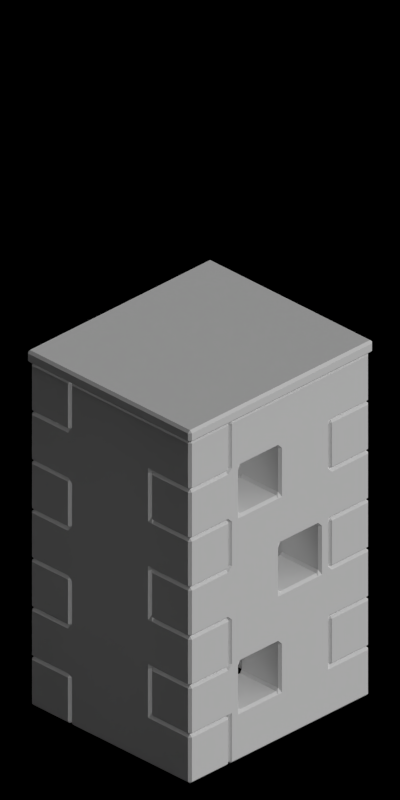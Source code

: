 # Source: 4657-5459.blend  (saved by Blender 2.63.0; exported with 4.5.12 LTS)
import bpy
from mathutils import Matrix  # noqa: F401  (used for matrix-valued properties, if any)

bpy.ops.wm.read_factory_settings(use_empty=True)
scene = bpy.context.scene
scene.name = 'Scene'

# ---- collections
col_collection_1 = bpy.data.collections.new('Collection 1'); scene.collection.children.link(col_collection_1)

# ---- materials (node trees are filled in below, after node groups)
mat_toyland_beige = bpy.data.materials.new('Toyland_Beige')
mat_toyland_beigedark = bpy.data.materials.new('Toyland_BeigeDark')
mat_toyland_green = bpy.data.materials.new('Toyland_Green')

# ---- material node trees

# ---- world
world_world = bpy.data.worlds.new('World'); scene.world = world_world
world_world.color = (0.0, 0.0, 0.0)
world_world.use_sun_shadow = False
world_world.sun_shadow_jitter_overblur = 0.0
world_world.cycles.sampling_method = 'MANUAL'
world_world.cycles.sample_map_resolution = 256
world_world.light_settings.ao_factor = 0.5

# ---- cameras
cam_camera = bpy.data.cameras.new('Camera')
cam_camera.type = 'ORTHO'
cam_camera.clip_start = 0.001
cam_camera.clip_end = 100.0
cam_camera.lens = 35.0
cam_camera.sensor_width = 32.0
cam_camera.sensor_height = 18.0
cam_camera.ortho_scale = 5.656
cam_camera.dof.focus_distance = 0.0
cam_camera.dof.aperture_fstop = 128.0

# ---- lights
light_lamp_004 = bpy.data.lights.new('Lamp.004', 'SUN')
light_lamp_004.transmission_factor = 0.0
light_lamp_004.cutoff_distance = 30.0
light_lamp_004.angle = 1.571
light_lamp_004.energy = 1.0
light_lamp_004.shadow_buffer_clip_start = 1.001
light_lamp_004.shadow_soft_size = 1.0
light_lamp_004.shadow_cascade_max_distance = 1000.0
light_lamp_004.cycles.use_multiple_importance_sampling = False
light_lamp_003 = bpy.data.lights.new('Lamp.003', 'SUN')
light_lamp_003.transmission_factor = 0.0
light_lamp_003.cutoff_distance = 30.0
light_lamp_003.use_shadow = False
light_lamp_003.angle = 1.571
light_lamp_003.energy = 1.0
light_lamp_003.shadow_buffer_clip_start = 1.001
light_lamp_003.shadow_soft_size = 1.0
light_lamp_003.shadow_cascade_max_distance = 1000.0
light_lamp_003.cycles.use_multiple_importance_sampling = False

# ---- meshes
me_cube_006 = bpy.data.meshes.new('Cube.006')
me_cube_006.from_pydata([(-0.9, 0.4, 1.2), (0.5, 0.8, 0.0), (0.5, 0.8, 0.4), (0.5, 0.4, 0.4), (0.5, 0.4, 0.0), (-0.9, 0.4, 0.8), (0.5, 0.4, 0.8), (0.5, 0.4, 1.2), (-0.9, 0.4, 0.0), (-0.9, 0.4, 0.4), (-0.9, 0.8, 0.4), (-0.9, 0.8, 0.0), (-0.5, 0.4, 0.4), (-0.5, 0.8, 0.4), (-0.5, 0.4, 0.0), (-0.5, 0.8, 0.0), (0.9, 0.8, 0.4), (0.9, 0.4, 0.4), (0.5, 0.8, 1.2), (0.5, 0.8, 0.8), (0.9, 0.8, 0.8), (0.9, 0.4, 0.8), (-0.9, 0.8, 1.2), (-0.9, 0.8, 0.8), (-0.5, 0.4, 1.2), (-0.5, 0.8, 1.2), (-0.5, 0.4, 0.8), (-0.5, 0.8, 0.8), (0.9, 0.8, 1.2), (0.9, 0.4, 1.2), (0.9, 0.8, 1.6), (0.9, 0.4, 1.6), (-0.9, 0.4, 2.0), (-0.9, 0.4, 1.6), (0.5, 0.4, 1.6), (0.5, 0.4, 2.0), (0.5, 0.8, 2.0), (0.5, 0.8, 1.6), (-0.9, 0.8, 2.0), (-0.9, 0.8, 1.6), (-0.5, 0.4, 2.0), (-0.5, 0.8, 2.0), (-0.5, 0.4, 1.6), (-0.5, 0.8, 1.6), (0.9, 0.8, 2.0), (0.9, 0.4, 2.0), (0.9, 0.8, 2.4), (0.9, 0.4, 2.4), (-0.9, 0.4, 2.8), (-0.9, 0.4, 2.4), (0.5, 0.4, 2.4), (0.5, 0.4, 2.8), (0.5, 0.8, 2.8), (0.5, 0.8, 2.4), (-0.9, 0.8, 2.8), (-0.9, 0.8, 2.4), (-0.5, 0.4, 2.8), (-0.5, 0.8, 2.8), (-0.5, 0.4, 2.4), (-0.5, 0.8, 2.4), (0.4, 0.8, 0.4), (0.4, 0.8, 0.0), (0.4, 0.4, 0.0), (0.4, 0.8, 1.2), (0.4, 0.8, 0.8), (0.4, 0.4, 1.2), (0.4, 0.4, 0.8), (0.4, 0.8, 2.0), (0.4, 0.8, 1.6), (0.4, 0.4, 1.6), (0.4, 0.8, 2.8), (0.4, 0.8, 2.4), (0.4, 0.4, 2.8), (9.686e-08, 0.4, 0.8), (9.686e-08, 0.8, 0.8), (9.686e-08, 0.8, 1.2), (9.686e-08, 0.4, 0.0), (9.686e-08, 0.4, 0.4), (9.686e-08, 0.8, 0.0), (9.686e-08, 0.8, 0.4), (9.686e-08, 0.8, 1.6), (9.686e-08, 0.8, 2.0), (-0.4, 0.8, 2.0), (-0.4, 0.8, 1.6), (-0.4, 0.4, 2.0), (9.686e-08, 0.4, 2.8), (9.686e-08, 0.8, 2.4), (9.686e-08, 0.8, 2.8), (-0.4, 0.8, 2.8), (-0.4, 0.8, 2.4), (-0.4, 0.4, 2.8), (-0.4, 0.4, 2.4), (0.4, 0.4, 2.4), (0.4, 0.4, 2.0), (0.4, 0.4, 0.4), (-0.4, 0.8, 1.2), (-0.4, 0.8, 0.8), (-0.4, 0.4, 1.2), (-0.4, 0.4, 0.8), (-0.4, 0.8, 0.4), (-0.4, 0.8, 0.0), (-0.4, 0.4, 0.4), (-0.4, 0.4, 0.0), (1.366e-07, 0.4, 1.2), (1.366e-07, 0.4, 1.6), (1.366e-07, 0.4, 2.0), (-0.4, 0.4, 1.6), (1.366e-07, 0.4, 2.4)], [], [(13, 12, 9, 10), (90, 56, 57, 88), (63, 64, 19, 18), (1, 4, 3, 2), (10, 9, 8, 11), (12, 14, 8, 9), (18, 7, 29, 28), (10, 11, 15, 13), (11, 8, 14, 15), (23, 5, 26, 27), (22, 23, 27, 25), (24, 26, 5, 0), (22, 0, 5, 23), (19, 6, 7, 18), (2, 3, 17, 16), (25, 24, 0, 22), (60, 61, 1, 2), (61, 62, 4, 1), (101, 102, 14, 12), (16, 17, 21, 20), (97, 98, 26, 24), (28, 29, 31, 30), (67, 68, 37, 36), (36, 35, 45, 44), (30, 31, 34, 37), (39, 33, 42, 43), (38, 39, 43, 41), (40, 42, 33, 32), (38, 32, 33, 39), (37, 34, 35, 36), (41, 40, 32, 38), (44, 45, 47, 46), (37, 18, 28, 30), (69, 34, 7, 65), (7, 34, 31, 29), (70, 71, 53, 52), (63, 18, 37, 68), (60, 2, 19, 64), (3, 6, 21, 17), (19, 2, 16, 20), (55, 49, 58, 59), (54, 55, 59, 57), (56, 58, 49, 48), (54, 48, 49, 55), (53, 50, 51, 52), (57, 56, 48, 54), (90, 91, 58, 56), (20, 21, 6, 19), (12, 13, 27, 26), (24, 25, 43, 42), (35, 50, 47, 45), (53, 36, 44, 46), (46, 47, 50, 53), (40, 41, 59, 58), (67, 36, 53, 71), (51, 72, 70, 52), (75, 74, 64, 63), (79, 78, 61, 60), (78, 76, 62, 61), (7, 6, 66, 65), (81, 80, 68, 67), (87, 86, 71, 70), (75, 63, 68, 80), (75, 80, 104, 103), (72, 92, 107, 85), (100, 102, 76, 78), (82, 83, 80, 81), (72, 85, 87, 70), (57, 59, 89, 88), (15, 14, 102, 100), (95, 96, 74, 75), (60, 64, 66, 94), (98, 73, 77, 101), (25, 27, 96, 95), (26, 98, 101, 12), (67, 71, 92, 93), (41, 82, 89, 59), (88, 89, 86, 87), (82, 81, 86, 89), (99, 79, 74, 96), (99, 100, 78, 79), (105, 104, 106, 84), (13, 15, 100, 99), (25, 95, 83, 43), (77, 76, 102, 101), (85, 90, 88, 87), (35, 34, 69, 93), (97, 106, 83, 95), (13, 99, 96, 27), (58, 91, 84, 40), (104, 69, 65, 103), (93, 69, 104, 105), (41, 43, 83, 82), (81, 67, 93, 105), (107, 92, 71, 86), (77, 73, 74, 79), (3, 4, 62, 94), (106, 104, 80, 83), (66, 6, 3, 94), (65, 66, 73, 103), (105, 107, 86, 81), (84, 106, 42, 40), (42, 106, 97, 24), (51, 50, 92, 72), (91, 107, 105, 84), (94, 62, 76, 77), (73, 66, 64, 74), (92, 50, 35, 93), (103, 73, 98, 97), (85, 107, 91, 90), (95, 75, 103, 97), (79, 60, 94, 77)])
me_cube_006.materials.append(mat_toyland_beige)
me_cube_006.use_remesh_preserve_volume = False
me_cube_006.use_remesh_preserve_attributes = False
me_cube_006.use_mirror_vertex_groups = False
me_cube_006.update()
me_cube_001 = bpy.data.meshes.new('Cube.001')
me_cube_001.from_pydata([(-0.8, 0.5, 1.2), (0.4, 0.9, 0.0), (0.4, 0.9, 0.4), (0.4, 0.5, 0.4), (0.4, 0.5, 0.0), (-0.8, 0.5, 0.8), (0.4, 0.5, 0.8), (0.4, 0.5, 1.2), (-0.8, 0.5, 0.0), (-0.8, 0.5, 0.4), (-0.8, 0.9, 0.4), (-0.8, 0.9, 0.0), (-0.4, 0.5, 0.4), (-0.4, 0.9, 0.4), (-0.4, 0.5, 0.0), (-0.4, 0.9, 0.0), (0.8, 0.9, 0.4), (0.8, 0.5, 0.4), (0.4, 0.9, 1.2), (0.4, 0.9, 0.8), (0.8, 0.9, 0.8), (0.8, 0.5, 0.8), (-0.8, 0.9, 1.2), (-0.8, 0.9, 0.8), (-0.4, 0.5, 1.2), (-0.4, 0.9, 1.2), (-0.4, 0.5, 0.8), (-0.4, 0.9, 0.8), (0.8, 0.9, 1.2), (0.8, 0.5, 1.2), (0.8, 0.9, 1.6), (0.8, 0.5, 1.6), (-0.8, 0.5, 2.0), (-0.8, 0.5, 1.6), (0.4, 0.5, 1.6), (0.4, 0.5, 2.0), (0.4, 0.9, 2.0), (0.4, 0.9, 1.6), (-0.8, 0.9, 2.0), (-0.8, 0.9, 1.6), (-0.4, 0.5, 2.0), (-0.4, 0.9, 2.0), (-0.4, 0.5, 1.6), (-0.4, 0.9, 1.6), (0.8, 0.9, 2.0), (0.8, 0.5, 2.0), (0.8, 0.9, 2.4), (0.8, 0.5, 2.4), (-0.8, 0.5, 2.8), (-0.8, 0.5, 2.4), (0.4, 0.5, 2.4), (0.4, 0.5, 2.8), (0.4, 0.9, 2.8), (0.4, 0.9, 2.4), (-0.8, 0.9, 2.8), (-0.8, 0.9, 2.4), (-0.4, 0.5, 2.8), (-0.4, 0.9, 2.8), (-0.4, 0.5, 2.4), (-0.4, 0.9, 2.4)], [], [(13, 12, 9, 10), (51, 56, 57, 52), (25, 27, 19, 18), (1, 4, 3, 2), (10, 9, 8, 11), (12, 14, 8, 9), (18, 7, 29, 28), (10, 11, 15, 13), (11, 8, 14, 15), (23, 5, 26, 27), (22, 23, 27, 25), (24, 26, 5, 0), (22, 0, 5, 23), (19, 6, 7, 18), (2, 3, 17, 16), (25, 24, 0, 22), (13, 15, 1, 2), (15, 14, 4, 1), (3, 4, 14, 12), (16, 17, 21, 20), (7, 6, 26, 24), (28, 29, 31, 30), (41, 43, 37, 36), (36, 35, 45, 44), (30, 31, 34, 37), (39, 33, 42, 43), (38, 39, 43, 41), (40, 42, 33, 32), (38, 32, 33, 39), (37, 34, 35, 36), (41, 40, 32, 38), (35, 34, 42, 40), (44, 45, 47, 46), (37, 18, 28, 30), (42, 34, 7, 24), (7, 34, 31, 29), (57, 59, 53, 52), (25, 18, 37, 43), (26, 6, 3, 12), (13, 2, 19, 27), (3, 6, 21, 17), (19, 2, 16, 20), (55, 49, 58, 59), (54, 55, 59, 57), (56, 58, 49, 48), (54, 48, 49, 55), (53, 50, 51, 52), (57, 56, 48, 54), (51, 50, 58, 56), (20, 21, 6, 19), (12, 13, 27, 26), (24, 25, 43, 42), (35, 50, 47, 45), (53, 36, 44, 46), (46, 47, 50, 53), (40, 41, 59, 58), (41, 36, 53, 59), (58, 50, 35, 40)])
me_cube_001.materials.append(mat_toyland_beigedark)
me_cube_001.use_remesh_preserve_volume = False
me_cube_001.use_remesh_preserve_attributes = False
me_cube_001.use_mirror_vertex_groups = False
me_cube_001.update()
me_cube_002 = bpy.data.meshes.new('Cube.002')
me_cube_002.from_pydata([(-0.92, -0.82, 2.8), (-0.92, 0.82, 2.8), (0.92, -0.82, 2.8), (0.92, 0.82, 2.8), (-0.92, -0.82, 2.9), (-0.92, 0.82, 2.9), (0.92, -0.82, 2.9), (0.92, 0.82, 2.9)], [], [(3, 1, 0, 2), (7, 6, 4, 5), (6, 7, 3, 2), (7, 5, 1, 3), (2, 0, 4, 6), (5, 4, 0, 1)])
me_cube_002.materials.append(mat_toyland_green)
me_cube_002.use_remesh_preserve_volume = False
me_cube_002.use_remesh_preserve_attributes = False
me_cube_002.use_mirror_vertex_groups = False
me_cube_002.update()

# ---- objects
ob_cube_005 = bpy.data.objects.new('Cube.005', me_cube_006)
ob_cube_004 = bpy.data.objects.new('Cube.004', me_cube_001)
ob_cube_003 = bpy.data.objects.new('Cube.003', me_cube_001)
ob_cube_002 = bpy.data.objects.new('Cube.002', me_cube_006)
ob_cube_001 = bpy.data.objects.new('Cube.001', me_cube_002)
ob_cube_000 = bpy.data.objects.new('Cube.000', me_cube_002)
ob_cube_009 = bpy.data.objects.new('Cube.009', me_cube_006)
ob_cube_008 = bpy.data.objects.new('Cube.008', me_cube_001)
ob_cube_007 = bpy.data.objects.new('Cube.007', me_cube_001)
ob_cube_015 = bpy.data.objects.new('Cube.015', me_cube_006)
ob_rotationcontrol_001 = bpy.data.objects.new('RotationControl.001', None)
ob_cameratarget = bpy.data.objects.new('CameraTarget', None)
ob_camera = bpy.data.objects.new('Camera', cam_camera)
ob_lamp_001 = bpy.data.objects.new('Lamp.001', light_lamp_004)
ob_lamp = bpy.data.objects.new('Lamp', light_lamp_003)
ob_wrap_m_bow = bpy.data.objects.new('Wrap_M_Bow', None)
ob_wrap_m_paperun0 = bpy.data.objects.new('Wrap_M_PaperUn0', None)
ob_wrap_m_paperun1 = bpy.data.objects.new('Wrap_M_PaperUn1', None)
ob_wrap_m_ribun0 = bpy.data.objects.new('Wrap_M_RibUn0', None)
ob_wrap_m_ribun1 = bpy.data.objects.new('Wrap_M_RibUn1', None)

# ---- transforms, parenting, visibility, modifiers, constraints
ob_cube_005.location = (-5.0, 0.0, 0.0)
ob_cube_005.lineart.crease_threshold = 0.0
_m = ob_cube_005.modifiers.new('Bevel', 'BEVEL')
_m.width = 0.02
_m.width_pct = 0.02
_m.limit_method = 'NONE'
_m.spread = 0.0
ob_cube_004.location = (-5.0, 0.0, 0.0)
ob_cube_004.rotation_euler = (0.0, 0.0, -1.571)
ob_cube_004.lineart.crease_threshold = 0.0
_m = ob_cube_004.modifiers.new('Bevel', 'BEVEL')
_m.width = 0.02
_m.width_pct = 0.02
_m.limit_method = 'NONE'
_m.spread = 0.0
ob_cube_003.location = (-5.0, 0.0, 0.0)
ob_cube_003.rotation_euler = (0.0, 0.0, -4.712)
ob_cube_003.lineart.crease_threshold = 0.0
_m = ob_cube_003.modifiers.new('Bevel', 'BEVEL')
_m.width = 0.02
_m.width_pct = 0.02
_m.limit_method = 'NONE'
_m.spread = 0.0
ob_cube_002.location = (-5.0, 0.0, 0.0)
ob_cube_002.rotation_euler = (0.0, 0.0, -3.142)
ob_cube_002.lineart.crease_threshold = 0.0
_m = ob_cube_002.modifiers.new('Bevel', 'BEVEL')
_m.width = 0.02
_m.width_pct = 0.02
_m.limit_method = 'NONE'
_m.spread = 0.0
ob_cube_001.location = (-5.0, 0.0, 0.0)
ob_cube_001.rotation_euler = (0.0, 0.0, -3.142)
ob_cube_001.lineart.crease_threshold = 0.0
_m = ob_cube_001.modifiers.new('Bevel', 'BEVEL')
_m.width = 0.02
_m.width_pct = 0.02
_m.limit_method = 'NONE'
_m.spread = 0.0
ob_cube_000.location = (-10.0, 0.0, 0.0)
ob_cube_000.rotation_euler = (0.0, 0.0, -3.142)
ob_cube_000.lineart.crease_threshold = 0.0
_m = ob_cube_000.modifiers.new('Bevel', 'BEVEL')
_m.width = 0.02
_m.width_pct = 0.02
_m.limit_method = 'NONE'
_m.spread = 0.0
ob_cube_009.location = (-10.0, 0.0, 0.0)
ob_cube_009.rotation_euler = (0.0, 0.0, -3.142)
ob_cube_009.lineart.crease_threshold = 0.0
_m = ob_cube_009.modifiers.new('Bevel', 'BEVEL')
_m.width = 0.02
_m.width_pct = 0.02
_m.limit_method = 'NONE'
_m.spread = 0.0
ob_cube_008.location = (-10.0, 0.0, 0.0)
ob_cube_008.rotation_euler = (0.0, 0.0, -4.712)
ob_cube_008.lineart.crease_threshold = 0.0
_m = ob_cube_008.modifiers.new('Bevel', 'BEVEL')
_m.width = 0.02
_m.width_pct = 0.02
_m.limit_method = 'NONE'
_m.spread = 0.0
ob_cube_007.location = (-10.0, 0.0, 0.0)
ob_cube_007.rotation_euler = (0.0, 0.0, -1.571)
ob_cube_007.lineart.crease_threshold = 0.0
_m = ob_cube_007.modifiers.new('Bevel', 'BEVEL')
_m.width = 0.02
_m.width_pct = 0.02
_m.limit_method = 'NONE'
_m.spread = 0.0
ob_cube_015.location = (-10.0, 0.0, 0.0)
ob_cube_015.lineart.crease_threshold = 0.0
_m = ob_cube_015.modifiers.new('Bevel', 'BEVEL')
_m.width = 0.02
_m.width_pct = 0.02
_m.limit_method = 'NONE'
_m.spread = 0.0
ob_rotationcontrol_001.location = (-10.0, 0.0, 0.0)
ob_rotationcontrol_001.empty_image_offset = (0.0, 0.0)
ob_rotationcontrol_001.lineart.crease_threshold = 0.0
ob_cameratarget.parent = ob_rotationcontrol_001
ob_cameratarget.location = (0.0, 0.0, 2.451)
ob_cameratarget.empty_image_offset = (0.0, 0.0)
ob_cameratarget.lineart.crease_threshold = 0.0
ob_camera.parent = ob_cameratarget
ob_camera.location = (4.0, 4.0, 3.268)
ob_camera.rotation_euler = (1.109, 0.01082, 0.8149)
ob_camera.lock_rotations_4d = False
ob_camera.empty_display_type = 'ARROWS'
ob_camera.color = (0.0, 0.0, 0.0, 0.0)
ob_camera.display_type = 'WIRE'
ob_camera.lineart.crease_threshold = 0.0
_c = ob_camera.constraints.new('TRACK_TO'); _c.name = 'TrackTo'
_c.target = ob_cameratarget
ob_lamp_001.parent = ob_rotationcontrol_001
ob_lamp_001.location = (-1.0, 2.0, 2.0)
ob_lamp_001.lock_rotations_4d = False
ob_lamp_001.empty_display_type = 'ARROWS'
ob_lamp_001.color = (0.0, 0.0, 0.0, 0.0)
ob_lamp_001.lineart.crease_threshold = 0.0
_c = ob_lamp_001.constraints.new('TRACK_TO'); _c.name = 'TrackTo'
_c.target = ob_rotationcontrol_001
ob_lamp.parent = ob_rotationcontrol_001
ob_lamp.location = (-1.0, 2.0, 0.8)
ob_lamp.lock_rotations_4d = False
ob_lamp.empty_display_type = 'ARROWS'
ob_lamp.color = (0.0, 0.0, 0.0, 0.0)
ob_lamp.lineart.crease_threshold = 0.0
_c = ob_lamp.constraints.new('TRACK_TO'); _c.name = 'TrackTo'
_c.target = ob_rotationcontrol_001
ob_wrap_m_bow.location = (0.0, 0.0, 0.0)
ob_wrap_m_paperun0.location = (0.0, 0.0, 0.0)
ob_wrap_m_paperun1.location = (0.0, 0.0, 0.0)
ob_wrap_m_ribun0.location = (0.0, 0.0, 0.0)
ob_wrap_m_ribun1.location = (0.0, 0.0, 0.0)

# ---- collection membership
col_collection_1.objects.link(ob_cube_005)
col_collection_1.objects.link(ob_cube_004)
col_collection_1.objects.link(ob_cube_003)
col_collection_1.objects.link(ob_cube_002)
col_collection_1.objects.link(ob_cube_001)
col_collection_1.objects.link(ob_cube_000)
col_collection_1.objects.link(ob_cube_009)
col_collection_1.objects.link(ob_cube_008)
col_collection_1.objects.link(ob_cube_007)
col_collection_1.objects.link(ob_cube_015)
col_collection_1.objects.link(ob_rotationcontrol_001)
col_collection_1.objects.link(ob_cameratarget)
col_collection_1.objects.link(ob_camera)
col_collection_1.objects.link(ob_lamp_001)
col_collection_1.objects.link(ob_lamp)
col_collection_1.objects.link(ob_wrap_m_bow)
col_collection_1.objects.link(ob_wrap_m_paperun0)
col_collection_1.objects.link(ob_wrap_m_paperun1)
col_collection_1.objects.link(ob_wrap_m_ribun0)
col_collection_1.objects.link(ob_wrap_m_ribun1)

# ---- scene / render settings (as saved in the file)
scene.camera = ob_camera
scene.frame_start = 1; scene.frame_end = 3; scene.frame_set(3)
scene.render.engine = 'BLENDER_EEVEE_NEXT'
scene.render.image_settings.compression = 90
scene.render.resolution_x = 256
scene.render.resolution_y = 512
scene.render.dither_intensity = 0.0
scene.render.bake_margin = 2
scene.render.bake_bias = 0.0
scene.cycles.use_denoising = False
scene.cycles.samples = 10
scene.cycles.sampling_pattern = 'TABULATED_SOBOL'
scene.cycles.light_sampling_threshold = 0.0
scene.cycles.use_adaptive_sampling = False
scene.cycles.use_light_tree = False
scene.cycles.blur_glossy = 0.0
scene.cycles.volume_bounces = 1
scene.cycles.pixel_filter_type = 'GAUSSIAN'
scene.cycles.sample_clamp_indirect = 0.0
scene.view_settings.view_transform = 'Standard'
bpy.context.view_layer.update()
